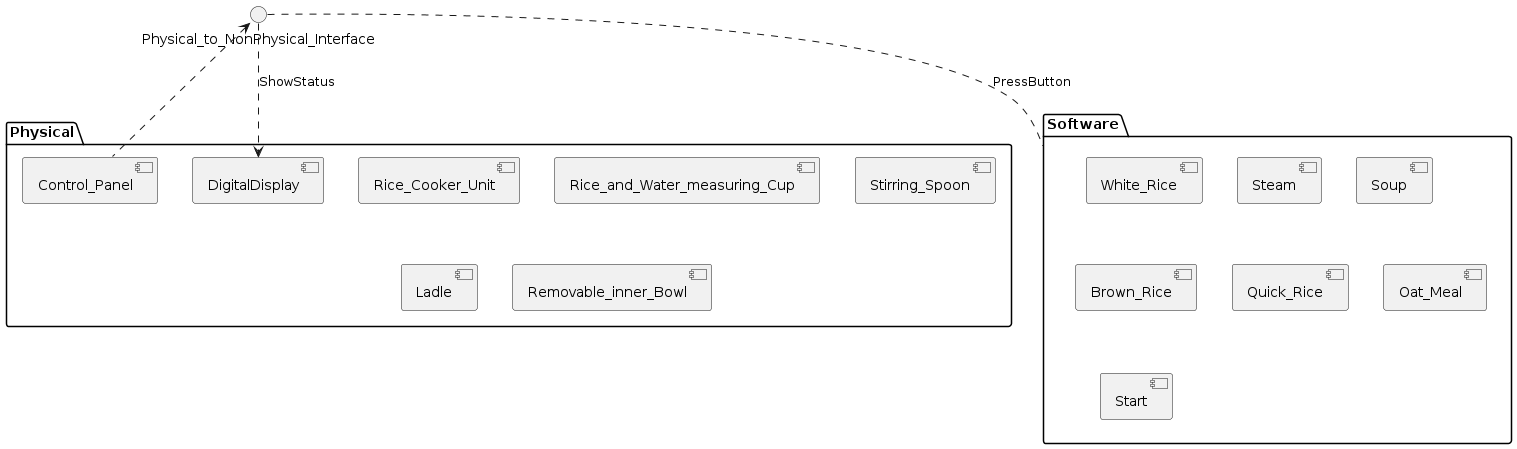

The diagram above was rendered by PlantUML. Its source (embedded in the PNG):
@startuml Component 

package Physical {
    component Rice_Cooker_Unit
    component Rice_and_Water_measuring_Cup
    component Stirring_Spoon
    component Ladle
    component Removable_inner_Bowl
    component Control_Panel
    component DigitalDisplay
}

interface Physical_to_NonPhysical_Interface

package Software {
    component White_Rice
    component Steam
    component Soup
    component Brown_Rice
    component Quick_Rice
    component Oat_Meal
    component Start
}

Control_Panel .up.> Physical_to_NonPhysical_Interface
Physical_to_NonPhysical_Interface .down. Software : PressButton
Physical_to_NonPhysical_Interface .down.> DigitalDisplay : ShowStatus

@enduml